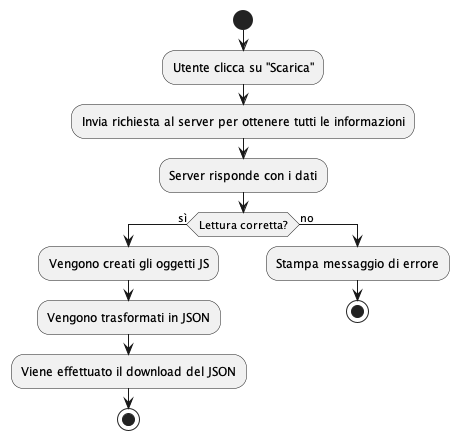

The diagram above was rendered by PlantUML. Its source (embedded in the PNG):
@startuml scarica_json
start
:Utente clicca su "Scarica";
:Invia richiesta al server per ottenere tutti le informazioni;
:Server risponde con i dati;
if (Lettura corretta?) then (sì)
    :Vengono creati gli oggetti JS;
    :Vengono trasformati in JSON;
    :Viene effettuato il download del JSON;
    stop
else (no)
    :Stampa messaggio di errore; 
    stop
endif
@enduml